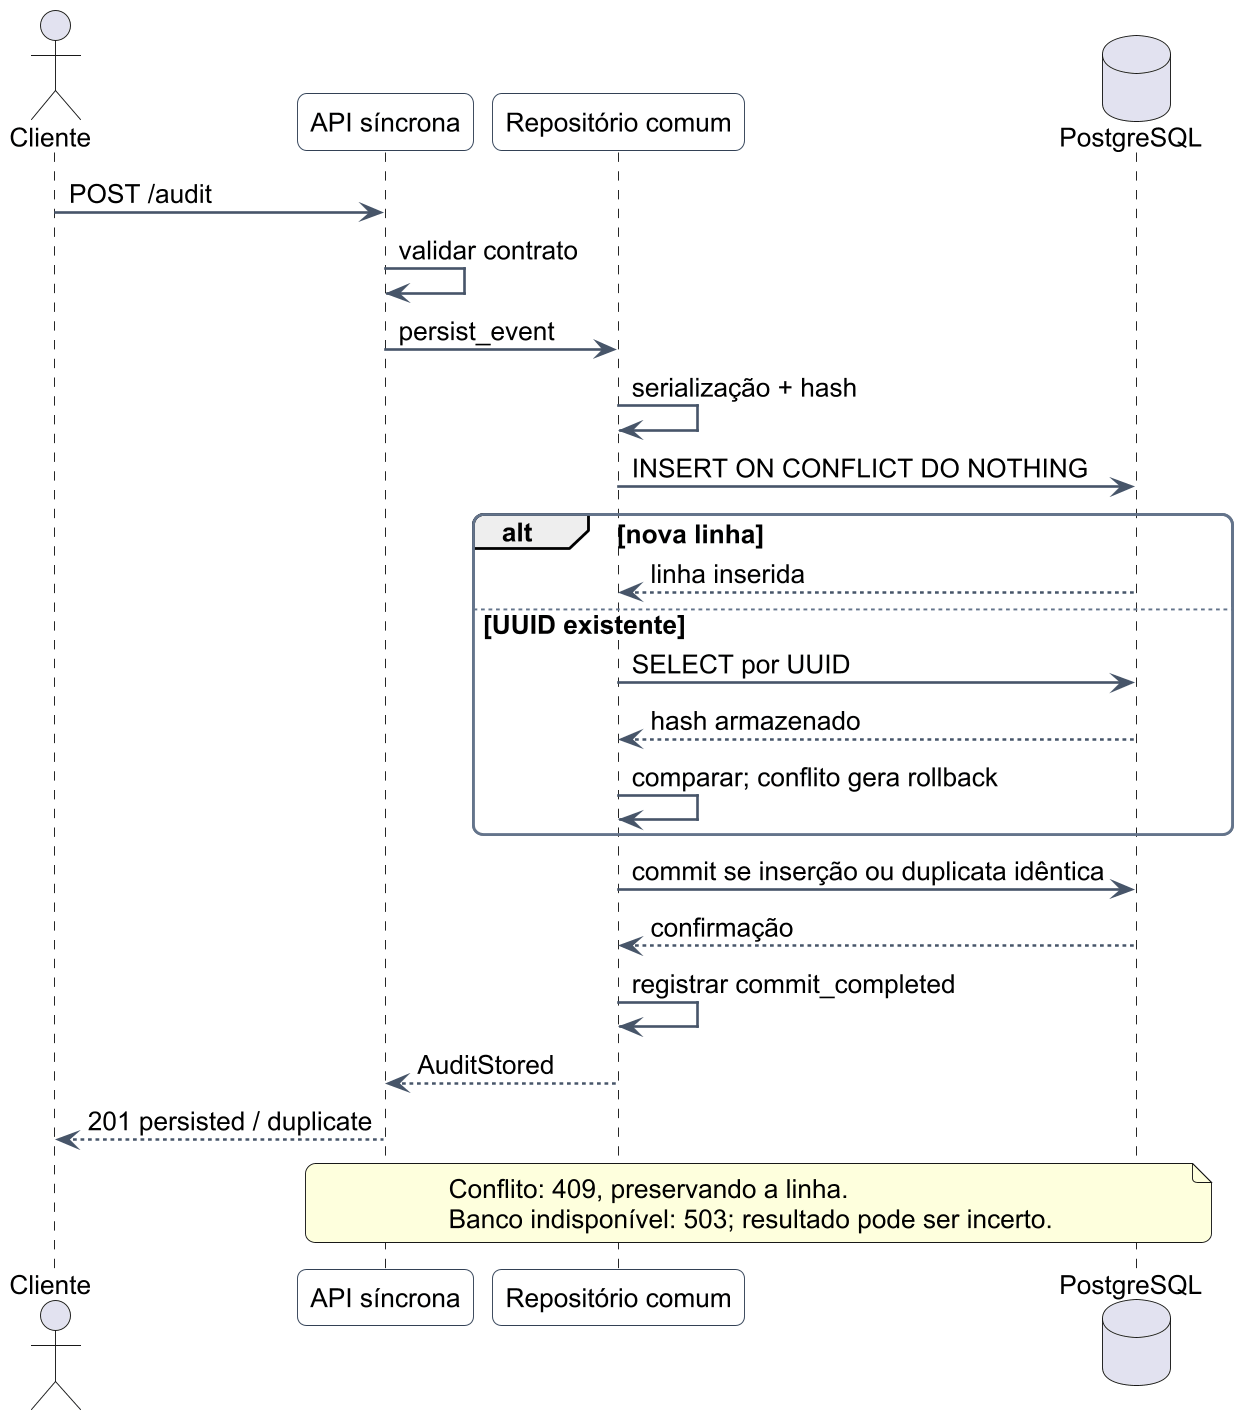

The diagram above was rendered by PlantUML. Its source (embedded in the PNG):
@startuml
!include tema.puml
actor Cliente
participant "API síncrona" as A
participant "Repositório comum" as R
database PostgreSQL as D
Cliente -> A : POST /audit
A -> A : validar contrato
A -> R : persist_event
R -> R : serialização + hash
R -> D : INSERT ON CONFLICT DO NOTHING
alt nova linha
 D --> R : linha inserida
else UUID existente
 R -> D : SELECT por UUID
 D --> R : hash armazenado
 R -> R : comparar; conflito gera rollback
end
R -> D : commit se inserção ou duplicata idêntica
D --> R : confirmação
R -> R : registrar commit_completed
R --> A : AuditStored
A --> Cliente : 201 persisted / duplicate
note over A,D
 Conflito: 409, preservando a linha.
 Banco indisponível: 503; resultado pode ser incerto.
end note
@enduml